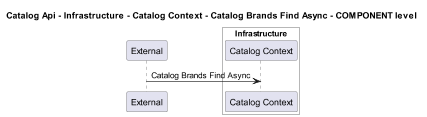

The diagram above was rendered by PlantUML. Its source (embedded in the PNG):
@startuml
!pragma layout smetana
skinparam dpi 60

title Catalog Api - Infrastructure - Catalog Context - Catalog Brands Find Async - COMPONENT level

participant "External" as C4InterFlow.SoftwareSystems.ExternalSystem

box "Catalog Api" #White
    
box "Infrastructure" #White
    participant "Catalog Context" as dotnet.eShop.Architecture.SoftwareSystems.CatalogApi.Containers.Infrastructure.Components.CatalogContext
end box

end box


C4InterFlow.SoftwareSystems.ExternalSystem -> dotnet.eShop.Architecture.SoftwareSystems.CatalogApi.Containers.Infrastructure.Components.CatalogContext : Catalog Brands Find Async


@enduml